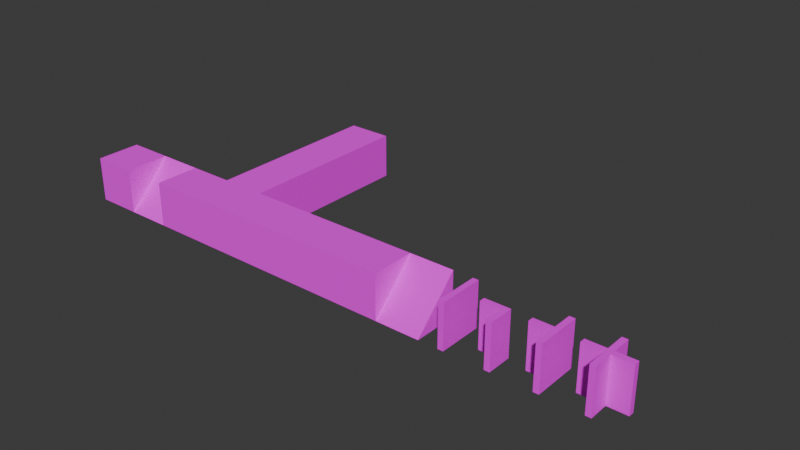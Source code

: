 # Source: Tiles1.blend  (saved by Blender 4.5.90; exported with 4.5.12 LTS)
import bpy
from mathutils import Matrix  # noqa: F401  (used for matrix-valued properties, if any)

bpy.ops.wm.read_factory_settings(use_empty=True)
scene = bpy.context.scene
scene.name = 'Scene'

# ---- collections
col_collection = bpy.data.collections.new('Collection'); scene.collection.children.link(col_collection)

# ---- images (referenced by path relative to the original .blend; pixels are not part of the script)
import os
ASSET_DIR = os.environ.get("B2B_ASSET_DIR", "")  # directory of the original .blend (textures are referenced by path, not embedded)
HERE = os.path.dirname(os.path.abspath(__file__))  # packed textures are extracted next to this script under _unpacked/

def load_image(name, relpath, width, height, colorspace="sRGB"):
    """Load a texture the original file referenced (path relative to the .blend, or extracted next to this script)."""
    p = next((c for c in (os.path.join(HERE, relpath), os.path.join(ASSET_DIR, relpath)) if relpath and os.path.exists(c)), "")
    if p:
        img = bpy.data.images.load(p, check_existing=True)
        img.name = name
    else:  # same state as the original file: an image datablock whose file is absent (Cycles renders it pink)
        img = bpy.data.images.new(name, width, height)
        img.source = "FILE"
        img.filepath = "//" + (relpath or name)
    img.colorspace_settings.name = colorspace
    return img
img_tilesprites_png = load_image('TileSprites.png', 'TileSprites.png', 1024, 1024, 'sRGB')

# ---- materials (node trees are filled in below, after node groups)
mat_material = bpy.data.materials.new('Material')
mat_material.alpha_threshold = 0.0
mat_material.roughness = 0.5
mat_material.line_color = (0.0, 0.0, 0.0, 1.0)

# ---- material node trees
mat_material.use_nodes = True; mat_material.node_tree.nodes.clear()
_N = mat_material.node_tree.nodes; _L = mat_material.node_tree.links
n0 = _N.new('ShaderNodeOutputMaterial'); n0.name = 'Material Output'; n0.location = (200, 100)
n1 = _N.new('ShaderNodeBsdfPrincipled'); n1.name = 'Principled BSDF'; n1.location = (-200, 100)
n1.inputs[2].default_value = 1.0
n1.inputs[3].default_value = 1.45
n2 = _N.new('ShaderNodeTexImage'); n2.name = 'Image Texture'; n2.location = (-490, 71)
n2.image = img_tilesprites_png
n2.interpolation = 'Closest'
_L.new(n1.outputs[0], n0.inputs[0])
_L.new(n2.outputs[0], n1.inputs[0])
n0.is_active_output = True

# ---- world
world_world = bpy.data.worlds.new('World'); scene.world = world_world
world_world.use_nodes = True; world_world.node_tree.nodes.clear()
_N = world_world.node_tree.nodes; _L = world_world.node_tree.links
n0 = _N.new('ShaderNodeOutputWorld'); n0.name = 'World Output'; n0.location = (200, 100)
n1 = _N.new('ShaderNodeBackground'); n1.name = 'Background'; n1.location = (-200, 100)
n1.inputs[0].default_value = (0.05088, 0.05088, 0.05088, 1.0)
_L.new(n1.outputs[0], n0.inputs[0])
n0.is_active_output = True
world_world.color = (0.05088, 0.05088, 0.05088)
world_world.sun_shadow_jitter_overblur = 0.0

# ---- meshes
me_cube_040 = bpy.data.meshes.new('Cube.040')
me_cube_040.from_pydata([(1.0, 1.0, 1.0), (1.0, 1.0, -1.0), (1.0, -1.0, 1.0), (1.0, -1.0, -1.0), (-1.0, 1.0, 1.0), (-1.0, 1.0, -1.0), (-1.0, -1.0, 1.0), (-1.0, -1.0, -1.0)], [], [(0, 4, 6, 2), (3, 2, 6, 7), (7, 6, 4, 5), (5, 1, 3, 7), (1, 0, 2, 3), (5, 4, 0, 1)])
_uv = me_cube_040.uv_layers.new(name='UVMap')
_uv.uv.foreach_set('vector', [0.0, 0.875, 0.25, 0.875, 0.25, 1.0, 0.0, 1.0, 0.0, 0.875, 0.25, 0.875, 0.25, 1.0, 0.0, 1.0, 0.0, 0.875, 0.25, 0.875, 0.25, 1.0, 0.0, 1.0, 0.0, 0.875, 0.25, 0.875, 0.25, 1.0, 0.0, 1.0, 0.0, 0.875, 0.25, 0.875, 0.25, 1.0, 0.0, 1.0, 0.0, 0.875, 0.25, 0.875, 0.25, 1.0, 0.0, 1.0])
me_cube_040.materials.append(mat_material)
me_cube_040.use_mirror_vertex_groups = False
me_cube_040.update()
me_cube_041 = bpy.data.meshes.new('Cube.041')
me_cube_041.from_pydata([(-1.0, -1.0, -1.0), (-1.0, 1.0, -1.0), (-1.0, 1.0, 1.0), (1.0, -1.0, -1.0), (1.0, 1.0, -1.0), (1.0, 1.0, 1.0)], [], [(1, 2, 5, 4), (1, 4, 3, 0), (5, 3, 4), (1, 0, 2), (5, 2, 0, 3)])
_uv = me_cube_041.uv_layers.new(name='UVMap')
_uv.uv.foreach_set('vector', [0.25, 1.0, 0.0, 1.0, 0.0, 0.875, 0.25, 0.875, 0.0, 0.875, 0.25, 0.875, 0.25, 1.0, 0.0, 1.0, 0.6016, 0.875, 0.8516, 1.0, 0.6016, 1.0, 0.6016, 1.0, 0.6016, 0.875, 0.8516, 1.0, 0.6016, 0.875, 0.6016, 1.0, 0.25, 1.0, 0.25, 0.875])
me_cube_041.materials.append(mat_material)
me_cube_041.update()
me_cube_001 = bpy.data.meshes.new('Cube.001')
me_cube_001.from_pydata([(1.0, 1.0, 1.0), (1.0, 1.0, -1.0), (1.0, -1.0, 1.0), (1.0, -1.0, -1.0), (-1.0, 1.0, 1.0), (-1.0, 1.0, -1.0), (-1.0, -1.0, 1.0), (-1.0, -1.0, -1.0)], [], [(0, 4, 6, 2), (3, 2, 6, 7), (7, 6, 4, 5), (5, 1, 3, 7), (1, 0, 2, 3), (5, 4, 0, 1)])
_uv = me_cube_001.uv_layers.new(name='UVMap')
_uv.uv.foreach_set('vector', [0.0, 0.75, 0.25, 0.75, 0.25, 0.875, 0.0, 0.875, 0.0, 0.75, 0.25, 0.75, 0.25, 0.875, 0.0, 0.875, 0.0, 0.75, 0.25, 0.75, 0.25, 0.875, 0.0, 0.875, 0.0, 0.75, 0.25, 0.75, 0.25, 0.875, 0.0, 0.875, 0.0, 0.75, 0.25, 0.75, 0.25, 0.875, 0.0, 0.875, 0.0, 0.75, 0.25, 0.75, 0.25, 0.875, 0.0, 0.875])
me_cube_001.materials.append(mat_material)
me_cube_001.use_mirror_vertex_groups = False
me_cube_001.update()
me_cube_002 = bpy.data.meshes.new('Cube.002')
me_cube_002.from_pydata([(1.0, 1.0, 1.0), (1.0, 1.0, -1.0), (1.0, -1.0, 1.0), (1.0, -1.0, -1.0), (-1.0, 1.0, 1.0), (-1.0, 1.0, -1.0), (-1.0, -1.0, 1.0), (-1.0, -1.0, -1.0)], [], [(0, 4, 6, 2), (3, 2, 6, 7), (7, 6, 4, 5), (5, 1, 3, 7), (1, 0, 2, 3), (5, 4, 0, 1)])
_uv = me_cube_002.uv_layers.new(name='UVMap')
_uv.uv.foreach_set('vector', [0.25, 0.75, 0.5, 0.75, 0.5, 0.875, 0.25, 0.875, 0.0, 0.75, 0.25, 0.75, 0.25, 0.875, 0.0, 0.875, 0.0, 0.75, 0.25, 0.75, 0.25, 0.875, 0.0, 0.875, 0.0, 0.75, 0.25, 0.75, 0.25, 0.875, 0.0, 0.875, 0.0, 0.75, 0.25, 0.75, 0.25, 0.875, 0.0, 0.875, 0.0, 0.75, 0.25, 0.75, 0.25, 0.875, 0.0, 0.875])
me_cube_002.materials.append(mat_material)
me_cube_002.use_mirror_vertex_groups = False
me_cube_002.update()
me_cube_003 = bpy.data.meshes.new('Cube.003')
me_cube_003.from_pydata([(1.0, 1.0, 1.0), (1.0, 1.0, -1.0), (1.0, -1.0, 1.0), (1.0, -1.0, -1.0), (-1.0, 1.0, 1.0), (-1.0, 1.0, -1.0), (-1.0, -1.0, 1.0), (-1.0, -1.0, -1.0)], [], [(0, 4, 6, 2), (3, 2, 6, 7), (7, 6, 4, 5), (5, 1, 3, 7), (1, 0, 2, 3), (5, 4, 0, 1)])
_uv = me_cube_003.uv_layers.new(name='UVMap')
_uv.uv.foreach_set('vector', [0.25, 0.75, 0.5, 0.75, 0.5, 0.875, 0.25, 0.875, 0.0, 0.75, 0.25, 0.75, 0.25, 0.875, 0.0, 0.875, 0.0, 0.75, 0.25, 0.75, 0.25, 0.875, 0.0, 0.875, 0.0, 0.75, 0.25, 0.75, 0.25, 0.875, 0.0, 0.875, 0.0, 0.75, 0.25, 0.75, 0.25, 0.875, 0.0, 0.875, 0.0, 0.75, 0.25, 0.75, 0.25, 0.875, 0.0, 0.875])
me_cube_003.materials.append(mat_material)
me_cube_003.use_mirror_vertex_groups = False
me_cube_003.update()
me_cube_004 = bpy.data.meshes.new('Cube.004')
me_cube_004.from_pydata([(1.0, 1.0, 1.0), (1.0, 1.0, -1.0), (1.0, -1.0, 1.0), (1.0, -1.0, -1.0), (-1.0, 1.0, 1.0), (-1.0, 1.0, -1.0), (-1.0, -1.0, 1.0), (-1.0, -1.0, -1.0)], [], [(0, 4, 6, 2), (3, 2, 6, 7), (7, 6, 4, 5), (5, 1, 3, 7), (1, 0, 2, 3), (5, 4, 0, 1)])
_uv = me_cube_004.uv_layers.new(name='UVMap')
_uv.uv.foreach_set('vector', [0.25, 0.75, 0.5, 0.75, 0.5, 0.875, 0.25, 0.875, 0.0, 0.75, 0.25, 0.75, 0.25, 0.875, 0.0, 0.875, 0.0, 0.75, 0.25, 0.75, 0.25, 0.875, 0.0, 0.875, 0.0, 0.75, 0.25, 0.75, 0.25, 0.875, 0.0, 0.875, 0.0, 0.75, 0.25, 0.75, 0.25, 0.875, 0.0, 0.875, 0.0, 0.75, 0.25, 0.75, 0.25, 0.875, 0.0, 0.875])
me_cube_004.materials.append(mat_material)
me_cube_004.use_mirror_vertex_groups = False
me_cube_004.update()
me_cube_005 = bpy.data.meshes.new('Cube.005')
me_cube_005.from_pydata([(1.0, 1.0, 1.0), (1.0, 1.0, -1.0), (1.0, -1.0, 1.0), (1.0, -1.0, -1.0), (-1.0, 1.0, 1.0), (-1.0, 1.0, -1.0), (-1.0, -1.0, 1.0), (-1.0, -1.0, -1.0)], [], [(0, 4, 6, 2), (3, 2, 6, 7), (7, 6, 4, 5), (5, 1, 3, 7), (1, 0, 2, 3), (5, 4, 0, 1)])
_uv = me_cube_005.uv_layers.new(name='UVMap')
_uv.uv.foreach_set('vector', [0.25, 0.75, 0.5, 0.75, 0.5, 0.875, 0.25, 0.875, 0.0, 0.75, 0.25, 0.75, 0.25, 0.875, 0.0, 0.875, 0.0, 0.75, 0.25, 0.75, 0.25, 0.875, 0.0, 0.875, 0.0, 0.75, 0.25, 0.75, 0.25, 0.875, 0.0, 0.875, 0.0, 0.75, 0.25, 0.75, 0.25, 0.875, 0.0, 0.875, 0.0, 0.75, 0.25, 0.75, 0.25, 0.875, 0.0, 0.875])
me_cube_005.materials.append(mat_material)
me_cube_005.use_mirror_vertex_groups = False
me_cube_005.update()
me_cube_006 = bpy.data.meshes.new('Cube.006')
me_cube_006.from_pydata([(1.0, 1.0, 1.0), (1.0, 1.0, -1.0), (1.0, -1.0, 1.0), (1.0, -1.0, -1.0), (-1.0, 1.0, 1.0), (-1.0, 1.0, -1.0), (-1.0, -1.0, 1.0), (-1.0, -1.0, -1.0)], [], [(0, 4, 6, 2), (3, 2, 6, 7), (7, 6, 4, 5), (5, 1, 3, 7), (1, 0, 2, 3), (5, 4, 0, 1)])
_uv = me_cube_006.uv_layers.new(name='UVMap')
_uv.uv.foreach_set('vector', [0.25, 0.75, 0.5, 0.75, 0.5, 0.875, 0.25, 0.875, 0.0, 0.75, 0.25, 0.75, 0.25, 0.875, 0.0, 0.875, 0.0, 0.75, 0.25, 0.75, 0.25, 0.875, 0.0, 0.875, 0.0, 0.75, 0.25, 0.75, 0.25, 0.875, 0.0, 0.875, 0.0, 0.75, 0.25, 0.75, 0.25, 0.875, 0.0, 0.875, 0.0, 0.75, 0.25, 0.75, 0.25, 0.875, 0.0, 0.875])
me_cube_006.materials.append(mat_material)
me_cube_006.use_mirror_vertex_groups = False
me_cube_006.update()
me_cube_007 = bpy.data.meshes.new('Cube.007')
me_cube_007.from_pydata([(1.0, 1.0, 1.0), (1.0, 1.0, -1.0), (1.0, -1.0, 1.0), (1.0, -1.0, -1.0), (-1.0, 1.0, 1.0), (-1.0, 1.0, -1.0), (-1.0, -1.0, 1.0), (-1.0, -1.0, -1.0)], [], [(0, 4, 6, 2), (3, 2, 6, 7), (7, 6, 4, 5), (5, 1, 3, 7), (1, 0, 2, 3), (5, 4, 0, 1)])
_uv = me_cube_007.uv_layers.new(name='UVMap')
_uv.uv.foreach_set('vector', [0.0, 0.5, 0.25, 0.5, 0.25, 0.625, 0.0, 0.625, 0.0, 0.625, 0.25, 0.625, 0.25, 0.75, 0.0, 0.75, 0.0, 0.625, 0.25, 0.625, 0.25, 0.75, 0.0, 0.75, 0.0, 0.625, 0.25, 0.625, 0.25, 0.75, 0.0, 0.75, 0.0, 0.625, 0.25, 0.625, 0.25, 0.75, 0.0, 0.75, 0.0, 0.625, 0.25, 0.625, 0.25, 0.75, 0.0, 0.75])
me_cube_007.materials.append(mat_material)
me_cube_007.use_mirror_vertex_groups = False
me_cube_007.update()
me_cube_009 = bpy.data.meshes.new('Cube.009')
me_cube_009.from_pydata([(1.0, 1.0, 1.0), (1.0, 1.0, -1.0), (1.0, -1.0, 1.0), (1.0, -1.0, -1.0), (-1.0, 1.0, 1.0), (-1.0, 1.0, -1.0), (-1.0, -1.0, 1.0), (-1.0, -1.0, -1.0)], [], [(0, 4, 6, 2), (3, 2, 6, 7), (7, 6, 4, 5), (5, 1, 3, 7), (1, 0, 2, 3), (5, 4, 0, 1)])
_uv = me_cube_009.uv_layers.new(name='UVMap')
_uv.uv.foreach_set('vector', [0.5, 0.625, 0.5, 0.5, 0.25, 0.5, 0.25, 0.625, 0.0, 0.625, 0.25, 0.625, 0.25, 0.75, 0.0, 0.75, 0.0, 0.625, 0.25, 0.625, 0.25, 0.75, 0.0, 0.75, 0.0, 0.625, 0.25, 0.625, 0.25, 0.75, 0.0, 0.75, 0.0, 0.625, 0.25, 0.625, 0.25, 0.75, 0.0, 0.75, 0.0, 0.625, 0.25, 0.625, 0.25, 0.75, 0.0, 0.75])
me_cube_009.materials.append(mat_material)
me_cube_009.use_mirror_vertex_groups = False
me_cube_009.update()
me_cube_010 = bpy.data.meshes.new('Cube.010')
me_cube_010.from_pydata([(1.0, 1.0, 1.0), (1.0, 1.0, -1.0), (1.0, -1.0, 1.0), (1.0, -1.0, -1.0), (-1.0, 1.0, 1.0), (-1.0, 1.0, -1.0), (-1.0, -1.0, 1.0), (-1.0, -1.0, -1.0)], [], [(0, 4, 6, 2), (3, 2, 6, 7), (7, 6, 4, 5), (5, 1, 3, 7), (1, 0, 2, 3), (5, 4, 0, 1)])
_uv = me_cube_010.uv_layers.new(name='UVMap')
_uv.uv.foreach_set('vector', [0.75, 0.5, 0.5, 0.5, 0.5, 0.625, 0.75, 0.625, 0.0, 0.625, 0.25, 0.625, 0.25, 0.75, 0.0, 0.75, 0.0, 0.625, 0.25, 0.625, 0.25, 0.75, 0.0, 0.75, 0.0, 0.625, 0.25, 0.625, 0.25, 0.75, 0.0, 0.75, 0.0, 0.625, 0.25, 0.625, 0.25, 0.75, 0.0, 0.75, 0.0, 0.625, 0.25, 0.625, 0.25, 0.75, 0.0, 0.75])
me_cube_010.materials.append(mat_material)
me_cube_010.use_mirror_vertex_groups = False
me_cube_010.update()
me_cube_011 = bpy.data.meshes.new('Cube.011')
me_cube_011.from_pydata([(1.0, 1.0, 1.0), (1.0, 1.0, -1.0), (1.0, -1.0, 1.0), (1.0, -1.0, -1.0), (-1.0, 1.0, 1.0), (-1.0, 1.0, -1.0), (-1.0, -1.0, 1.0), (-1.0, -1.0, -1.0)], [], [(0, 4, 6, 2), (3, 2, 6, 7), (7, 6, 4, 5), (5, 1, 3, 7), (1, 0, 2, 3), (5, 4, 0, 1)])
_uv = me_cube_011.uv_layers.new(name='UVMap')
_uv.uv.foreach_set('vector', [1.0, 0.5, 0.75, 0.5, 0.75, 0.625, 1.0, 0.625, 0.0, 0.625, 0.25, 0.625, 0.25, 0.75, 0.0, 0.75, 0.0, 0.625, 0.25, 0.625, 0.25, 0.75, 0.0, 0.75, 0.0, 0.625, 0.25, 0.625, 0.25, 0.75, 0.0, 0.75, 0.0, 0.625, 0.25, 0.625, 0.25, 0.75, 0.0, 0.75, 0.0, 0.625, 0.25, 0.625, 0.25, 0.75, 0.0, 0.75])
me_cube_011.materials.append(mat_material)
me_cube_011.use_mirror_vertex_groups = False
me_cube_011.update()
me_cube_008 = bpy.data.meshes.new('Cube.008')
me_cube_008.from_pydata([(-1.0, -1.0, -1.0), (-1.0, 1.0, -1.0), (-1.0, 1.0, 1.0), (1.0, -1.0, -1.0), (1.0, 1.0, -1.0), (1.0, 1.0, 1.0)], [], [(1, 2, 5, 4), (1, 4, 3, 0), (5, 3, 4), (1, 0, 2), (5, 2, 0, 3)])
_uv = me_cube_008.uv_layers.new(name='UVMap')
_uv.uv.foreach_set('vector', [0.25, 0.75, 0.0, 0.75, 0.0, 0.625, 0.25, 0.625, 0.0, 0.625, 0.25, 0.625, 0.25, 0.75, 0.0, 0.75, 0.6016, 0.625, 0.8516, 0.75, 0.6016, 0.75, 0.6016, 0.75, 0.6016, 0.625, 0.8516, 0.75, 0.6016, 0.625, 0.6016, 0.75, 0.25, 0.75, 0.25, 0.625])
me_cube_008.materials.append(mat_material)
me_cube_008.update()
me_cube_048 = bpy.data.meshes.new('Cube.048')
me_cube_048.from_pydata([(0.125, -1.0, -1.0), (0.125, -1.0, 1.0), (-0.125, -1.0, -1.0), (-0.125, -1.0, 1.0), (0.125, 1.0, -1.0), (0.125, 1.0, 1.0), (-0.125, 1.0, -1.0), (-0.125, 1.0, 1.0)], [], [(0, 1, 3, 2), (2, 3, 7, 6), (6, 7, 5, 4), (4, 5, 1, 0), (2, 6, 4, 0), (7, 3, 1, 5)])
_uv = me_cube_048.uv_layers.new(name='UVMap')
_uv.uv.foreach_set('vector', [0.0, 0.5, 0.0, 0.375, 0.03125, 0.375, 0.03125, 0.5, 0.0, 1.0, 0.0, 0.875, 0.25, 0.875, 0.25, 1.0, 0.0, 0.5, 0.0, 0.375, 0.03125, 0.375, 0.03125, 0.5, 0.0, 1.0, 0.0, 0.875, 0.25, 0.875, 0.25, 1.0, 0.03125, 0.375, 0.03125, 0.5, 0.0, 0.5, 0.0, 0.375, 0.03125, 0.375, 0.03125, 0.5, 0.0, 0.5, 0.0, 0.375])
me_cube_048.materials.append(mat_material)
me_cube_048.update()
me_cube_049 = bpy.data.meshes.new('Cube.049')
me_cube_049.from_pydata([(-1.0, -0.125, -1.0), (-1.0, -0.125, 1.0), (-1.0, 0.125, -1.0), (-1.0, 0.125, 1.0), (0.125, 0.125, -1.0), (0.125, 0.125, 1.0), (-0.125, -0.125, -1.0), (-0.125, -0.125, 1.0), (0.125, -1.0, 1.0), (0.125, -1.0, -1.0), (-0.125, -1.0, -1.0), (-0.125, -1.0, 1.0)], [], [(0, 1, 3, 2), (2, 3, 5, 4), (6, 7, 1, 0), (5, 8, 9, 4), (7, 6, 10, 11), (9, 8, 11, 10), (7, 11, 8, 5, 3, 1), (4, 9, 10, 6, 0, 2)])
_uv = me_cube_049.uv_layers.new(name='UVMap')
_uv.uv.foreach_set('vector', [0.0, 0.5, 0.0, 0.375, 0.03125, 0.375, 0.03125, 0.5, 0.1406, 0.5, 0.1406, 0.375, 0.2656, 0.375, 0.2656, 0.5, 0.03125, 0.5, 0.03125, 0.375, 0.1406, 0.375, 0.1406, 0.5, 0.1406, 0.375, 0.2656, 0.375, 0.2656, 0.5, 0.1406, 0.5, 0.1406, 0.375, 0.1406, 0.5, 0.03125, 0.5, 0.03125, 0.375, 0.0, 0.5, 0.0, 0.375, 0.03125, 0.375, 0.03125, 0.5, 0.375, 0.4297, 0.2656, 0.4297, 0.2656, 0.4453, 0.4062, 0.4453, 0.4062, 0.375, 0.375, 0.375, 0.4062, 0.4453, 0.2656, 0.4453, 0.2656, 0.4297, 0.375, 0.4297, 0.375, 0.375, 0.4062, 0.375])
me_cube_049.materials.append(mat_material)
me_cube_049.update()
me_cube_050 = bpy.data.meshes.new('Cube.050')
me_cube_050.from_pydata([(-1.0, -0.125, -1.0), (-1.0, -0.125, 1.0), (-1.0, 0.125, -1.0), (-1.0, 0.125, 1.0), (-0.125, -0.125, -1.0), (-0.125, -0.125, 1.0), (0.125, -1.0, 1.0), (0.125, -1.0, -1.0), (-0.125, -1.0, -1.0), (-0.125, -1.0, 1.0), (-0.125, 0.125, -1.0), (-0.125, 0.125, 1.0), (-0.125, 1.0, 1.0), (0.125, 1.0, 1.0), (0.125, 1.0, -1.0), (-0.125, 1.0, -1.0)], [], [(0, 1, 3, 2), (4, 5, 1, 0), (10, 15, 14, 7, 8, 4, 0, 2), (5, 4, 8, 9), (7, 6, 9, 8), (7, 14, 13, 6), (2, 3, 11, 10), (15, 12, 13, 14), (10, 11, 12, 15), (6, 13, 12, 11, 3, 1, 5, 9)])
_uv = me_cube_050.uv_layers.new(name='UVMap')
_uv.uv.foreach_set('vector', [0.0, 0.5, 0.0, 0.375, 0.03125, 0.375, 0.03125, 0.5, 0.03125, 0.5, 0.03125, 0.375, 0.1406, 0.375, 0.1406, 0.5, 0.5156, 0.4297, 0.5156, 0.375, 0.5469, 0.375, 0.5469, 0.5, 0.5156, 0.5, 0.5156, 0.4453, 0.4062, 0.4453, 0.4062, 0.4297, 0.1406, 0.375, 0.1406, 0.5, 0.03125, 0.5, 0.03125, 0.375, 0.0, 0.5, 0.0, 0.375, 0.03125, 0.375, 0.03125, 0.5, 0.25, 1.0, 0.0, 1.0, 0.0, 0.875, 0.25, 0.875, 0.03125, 0.5, 0.03125, 0.375, 0.1406, 0.375, 0.1406, 0.5, 0.0, 0.5, 0.0, 0.375, 0.03125, 0.375, 0.03125, 0.5, 0.03125, 0.375, 0.03125, 0.5, 0.1406, 0.5, 0.1406, 0.375, 0.5469, 0.375, 0.5469, 0.5, 0.5156, 0.5, 0.5156, 0.4453, 0.4062, 0.4453, 0.4062, 0.4297, 0.5156, 0.4297, 0.5156, 0.375])
me_cube_050.materials.append(mat_material)
me_cube_050.update()
me_cube_051 = bpy.data.meshes.new('Cube.051')
me_cube_051.from_pydata([(1.0, 0.125, -1.0), (1.0, 0.125, 1.0), (1.0, -0.125, -1.0), (1.0, -0.125, 1.0), (0.125, 0.125, -1.0), (0.125, 0.125, 1.0), (-0.125, 1.0, 1.0), (-0.125, 1.0, -1.0), (0.125, 1.0, -1.0), (0.125, 1.0, 1.0), (0.125, -0.125, -1.0), (0.125, -0.125, 1.0), (0.125, -1.0, 1.0), (-0.125, -1.0, 1.0), (-0.125, -1.0, -1.0), (0.125, -1.0, -1.0), (-0.125, 0.125, -1.0), (-0.125, 0.125, 1.0), (-0.125, -0.125, -1.0), (-0.125, -0.125, 1.0), (-1.0, -0.125, 1.0), (-1.0, 0.125, 1.0), (-1.0, 0.125, -1.0), (-1.0, -0.125, -1.0)], [], [(0, 1, 3, 2), (4, 5, 1, 0), (5, 4, 8, 9), (7, 6, 9, 8), (18, 14, 13, 19), (2, 3, 11, 10), (15, 12, 13, 14), (10, 11, 12, 15), (18, 23, 22, 16, 7, 8, 4, 0, 2, 10, 15, 14), (7, 16, 17, 6), (18, 19, 20, 23), (22, 23, 20, 21), (17, 16, 22, 21), (17, 21, 20, 19, 13, 12, 11, 3, 1, 5, 9, 6)])
_uv = me_cube_051.uv_layers.new(name='UVMap')
_uv.uv.foreach_set('vector', [0.0, 0.5, 0.0, 0.375, 0.03125, 0.375, 0.03125, 0.5, 0.03125, 0.5, 0.03125, 0.375, 0.1406, 0.375, 0.1406, 0.5, 0.03125, 0.375, 0.03125, 0.5, 0.1406, 0.5, 0.1406, 0.375, 0.0, 0.5, 0.0, 0.375, 0.03125, 0.375, 0.03125, 0.5, 0.03125, 0.375, 0.1406, 0.375, 0.1406, 0.5, 0.03125, 0.5, 0.03125, 0.5, 0.03125, 0.375, 0.1406, 0.375, 0.1406, 0.5, 0.0, 0.5, 0.0, 0.375, 0.03125, 0.375, 0.03125, 0.5, 0.03125, 0.5, 0.03125, 0.375, 0.1406, 0.375, 0.1406, 0.5, 0.6875, 0.4297, 0.7969, 0.4297, 0.7969, 0.4453, 0.6875, 0.4453, 0.6875, 0.5, 0.6562, 0.5, 0.6562, 0.4453, 0.5469, 0.4453, 0.5469, 0.4297, 0.6562, 0.4297, 0.6562, 0.375, 0.6875, 0.375, 0.1406, 0.5, 0.03125, 0.5, 0.03125, 0.375, 0.1406, 0.375, 0.1406, 0.5, 0.1406, 0.375, 0.03125, 0.375, 0.03125, 0.5, 0.03125, 0.5, 0.0, 0.5, 0.0, 0.375, 0.03125, 0.375, 0.1406, 0.375, 0.1406, 0.5, 0.03125, 0.5, 0.03125, 0.375, 0.6562, 0.4453, 0.5469, 0.4453, 0.5469, 0.4297, 0.6562, 0.4297, 0.6562, 0.375, 0.6875, 0.375, 0.6875, 0.4297, 0.7969, 0.4297, 0.7969, 0.4453, 0.6875, 0.4453, 0.6875, 0.5, 0.6562, 0.5])
me_cube_051.materials.append(mat_material)
me_cube_051.update()

# ---- objects
ob_groundtile_col = bpy.data.objects.new('GroundTile_col', me_cube_040)
ob_groundramptile_col = bpy.data.objects.new('GroundRampTile_col', me_cube_041)
ob_towertile_col = bpy.data.objects.new('TowerTile_col', me_cube_001)
ob_emitter_col = bpy.data.objects.new('Emitter_col', me_cube_002)
ob_mirror_col = bpy.data.objects.new('Mirror_col', me_cube_003)
ob_filter_col = bpy.data.objects.new('Filter_col', me_cube_004)
ob_lens_col = bpy.data.objects.new('Lens_col', me_cube_005)
ob_prism_col = bpy.data.objects.new('Prism_col', me_cube_006)
ob_pathtile1_col = bpy.data.objects.new('PathTile1_col', me_cube_007)
ob_pathtile2_col = bpy.data.objects.new('PathTile2_col', me_cube_009)
ob_pathtile3_col = bpy.data.objects.new('PathTile3_col', me_cube_010)
ob_pathtile4_col = bpy.data.objects.new('PathTile4_col', me_cube_011)
ob_pathramptile_col = bpy.data.objects.new('PathRampTile_col', me_cube_008)
ob_walltile1_col = bpy.data.objects.new('WallTile1_col', me_cube_048)
ob_walltile2_col = bpy.data.objects.new('WallTile2_col', me_cube_049)
ob_walltile3_col = bpy.data.objects.new('WallTile3_col', me_cube_050)
ob_walltile4_col = bpy.data.objects.new('WallTile4_col', me_cube_051)

# ---- transforms, parenting, visibility, modifiers, constraints
ob_groundtile_col.location = (0.0, 0.0, 1.0)
ob_groundtile_col.lock_rotations_4d = False
ob_groundtile_col.empty_display_type = 'ARROWS'
ob_groundtile_col.lineart.crease_threshold = 0.0
ob_groundramptile_col.location = (2.0, 0.0, 1.0)
ob_towertile_col.location = (4.0, 0.0, 1.0)
ob_towertile_col.lock_rotations_4d = False
ob_towertile_col.empty_display_type = 'ARROWS'
ob_towertile_col.lineart.crease_threshold = 0.0
ob_emitter_col.location = (6.0, 0.0, 1.0)
ob_emitter_col.lock_rotations_4d = False
ob_emitter_col.empty_display_type = 'ARROWS'
ob_emitter_col.lineart.crease_threshold = 0.0
ob_mirror_col.location = (6.0, 2.0, 1.0)
ob_mirror_col.lock_rotations_4d = False
ob_mirror_col.empty_display_type = 'ARROWS'
ob_mirror_col.lineart.crease_threshold = 0.0
ob_filter_col.location = (6.0, 4.0, 1.0)
ob_filter_col.lock_rotations_4d = False
ob_filter_col.empty_display_type = 'ARROWS'
ob_filter_col.lineart.crease_threshold = 0.0
ob_lens_col.location = (6.0, 6.0, 1.0)
ob_lens_col.lock_rotations_4d = False
ob_lens_col.empty_display_type = 'ARROWS'
ob_lens_col.lineart.crease_threshold = 0.0
ob_prism_col.location = (6.0, 8.0, 1.0)
ob_prism_col.lock_rotations_4d = False
ob_prism_col.empty_display_type = 'ARROWS'
ob_prism_col.lineart.crease_threshold = 0.0
ob_pathtile1_col.location = (8.0, 0.0, 1.0)
ob_pathtile1_col.lock_rotations_4d = False
ob_pathtile1_col.empty_display_type = 'ARROWS'
ob_pathtile1_col.lineart.crease_threshold = 0.0
ob_pathtile2_col.location = (10.0, 0.0, 1.0)
ob_pathtile2_col.lock_rotations_4d = False
ob_pathtile2_col.empty_display_type = 'ARROWS'
ob_pathtile2_col.lineart.crease_threshold = 0.0
ob_pathtile3_col.location = (12.0, 0.0, 1.0)
ob_pathtile3_col.lock_rotations_4d = False
ob_pathtile3_col.empty_display_type = 'ARROWS'
ob_pathtile3_col.lineart.crease_threshold = 0.0
ob_pathtile4_col.location = (14.0, 0.0, 1.0)
ob_pathtile4_col.lock_rotations_4d = False
ob_pathtile4_col.empty_display_type = 'ARROWS'
ob_pathtile4_col.lineart.crease_threshold = 0.0
ob_pathramptile_col.location = (16.0, 0.0, 1.0)
ob_walltile1_col.location = (18.0, 0.0, 1.0)
ob_walltile2_col.location = (20.0, 0.0, 1.0)
ob_walltile3_col.location = (22.0, 0.0, 1.0)
ob_walltile4_col.location = (24.0, 0.0, 1.0)

# ---- collection membership
col_collection.objects.link(ob_groundtile_col)
col_collection.objects.link(ob_groundramptile_col)
col_collection.objects.link(ob_towertile_col)
col_collection.objects.link(ob_emitter_col)
col_collection.objects.link(ob_mirror_col)
col_collection.objects.link(ob_filter_col)
col_collection.objects.link(ob_lens_col)
col_collection.objects.link(ob_prism_col)
col_collection.objects.link(ob_pathtile1_col)
col_collection.objects.link(ob_pathtile2_col)
col_collection.objects.link(ob_pathtile3_col)
col_collection.objects.link(ob_pathtile4_col)
col_collection.objects.link(ob_pathramptile_col)
col_collection.objects.link(ob_walltile1_col)
col_collection.objects.link(ob_walltile2_col)
col_collection.objects.link(ob_walltile3_col)
col_collection.objects.link(ob_walltile4_col)

# ---- scene / render settings (as saved in the file)
scene.frame_start = 1; scene.frame_end = 250; scene.frame_set(1)
scene.render.engine = 'BLENDER_EEVEE_NEXT'
bpy.context.view_layer.update()

# ---- added for rendering (the .blend has no active camera and no usable light): camera, sun
cam_auto = bpy.data.cameras.new('AutoCamera')
cam_auto.lens = 50.0
cam_auto.sensor_width = 36.0
cam_auto.clip_end = 1000.0
ob_auto_camera = bpy.data.objects.new('AutoCamera', cam_auto)
scene.collection.objects.link(ob_auto_camera)
ob_auto_camera.location = (37.8401, -27.0081, 21.6721)
ob_auto_camera.rotation_euler = (1.09748, -7.21219e-08, 0.694738)
scene.camera = ob_auto_camera
light_auto_sun = bpy.data.lights.new('AutoSun', 'SUN')
light_auto_sun.energy = 3.0
light_auto_sun.angle = 0.0523599
ob_auto_sun = bpy.data.objects.new('AutoSun', light_auto_sun)
scene.collection.objects.link(ob_auto_sun)
ob_auto_sun.rotation_euler = (0.872665, 0.174533, 0.523599)
bpy.context.view_layer.update()
